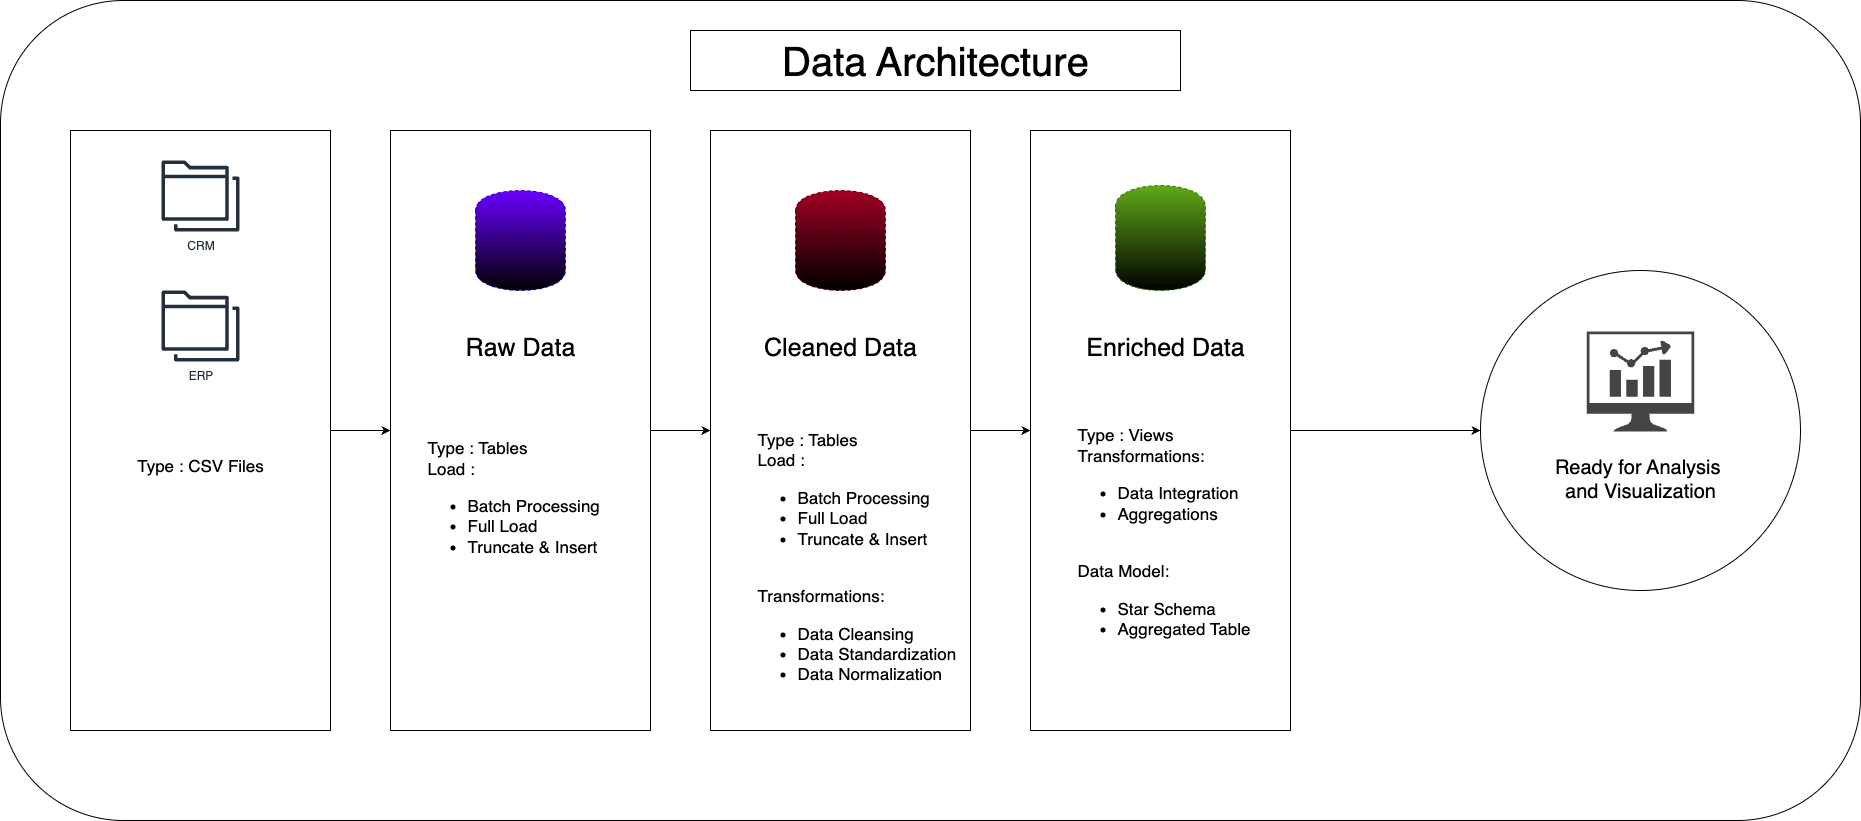

The diagram above was exported from draw.io. Its source (the exported page's mxGraphModel, read from the mxfile embedded in the PNG):
<mxGraphModel dx="1952" dy="2358" grid="1" gridSize="10" guides="1" tooltips="1" connect="1" arrows="1" fold="1" page="1" pageScale="1" pageWidth="850" pageHeight="1100" background="#ffffff" math="0" shadow="0">
  <root>
    <mxCell id="0" />
    <mxCell id="1" parent="0" />
    <mxCell id="sGPIp6d43WOMUu0WTiWx-37" value="" style="rounded=1;whiteSpace=wrap;html=1;" vertex="1" parent="1">
      <mxGeometry x="50" y="-50" width="1860" height="820" as="geometry" />
    </mxCell>
    <mxCell id="sGPIp6d43WOMUu0WTiWx-31" value="" style="edgeStyle=orthogonalEdgeStyle;rounded=0;orthogonalLoop=1;jettySize=auto;html=1;" edge="1" parent="1" source="sGPIp6d43WOMUu0WTiWx-1" target="sGPIp6d43WOMUu0WTiWx-6">
      <mxGeometry relative="1" as="geometry" />
    </mxCell>
    <mxCell id="sGPIp6d43WOMUu0WTiWx-1" value="" style="rounded=0;whiteSpace=wrap;html=1;" vertex="1" parent="1">
      <mxGeometry x="120" y="80" width="260" height="600" as="geometry" />
    </mxCell>
    <mxCell id="sGPIp6d43WOMUu0WTiWx-2" value="CRM" style="sketch=0;outlineConnect=0;fontColor=#232F3E;gradientColor=none;fillColor=#232F3D;strokeColor=none;dashed=0;verticalLabelPosition=bottom;verticalAlign=top;align=center;html=1;fontSize=12;fontStyle=0;aspect=fixed;pointerEvents=1;shape=mxgraph.aws4.folders;" vertex="1" parent="1">
      <mxGeometry x="211" y="110" width="78" height="71" as="geometry" />
    </mxCell>
    <mxCell id="sGPIp6d43WOMUu0WTiWx-3" value="ERP" style="sketch=0;outlineConnect=0;fontColor=#232F3E;gradientColor=none;fillColor=#232F3D;strokeColor=none;dashed=0;verticalLabelPosition=bottom;verticalAlign=top;align=center;html=1;fontSize=12;fontStyle=0;aspect=fixed;pointerEvents=1;shape=mxgraph.aws4.folders;" vertex="1" parent="1">
      <mxGeometry x="211" y="240" width="78" height="71" as="geometry" />
    </mxCell>
    <mxCell id="sGPIp6d43WOMUu0WTiWx-32" value="" style="edgeStyle=orthogonalEdgeStyle;rounded=0;orthogonalLoop=1;jettySize=auto;html=1;" edge="1" parent="1" source="sGPIp6d43WOMUu0WTiWx-6" target="sGPIp6d43WOMUu0WTiWx-7">
      <mxGeometry relative="1" as="geometry" />
    </mxCell>
    <mxCell id="sGPIp6d43WOMUu0WTiWx-6" value="" style="rounded=0;whiteSpace=wrap;html=1;" vertex="1" parent="1">
      <mxGeometry x="440" y="80" width="260" height="600" as="geometry" />
    </mxCell>
    <mxCell id="sGPIp6d43WOMUu0WTiWx-33" value="" style="edgeStyle=orthogonalEdgeStyle;rounded=0;orthogonalLoop=1;jettySize=auto;html=1;" edge="1" parent="1" source="sGPIp6d43WOMUu0WTiWx-7" target="sGPIp6d43WOMUu0WTiWx-8">
      <mxGeometry relative="1" as="geometry" />
    </mxCell>
    <mxCell id="sGPIp6d43WOMUu0WTiWx-7" value="" style="rounded=0;whiteSpace=wrap;html=1;" vertex="1" parent="1">
      <mxGeometry x="760" y="80" width="260" height="600" as="geometry" />
    </mxCell>
    <mxCell id="sGPIp6d43WOMUu0WTiWx-35" value="" style="edgeStyle=orthogonalEdgeStyle;rounded=0;orthogonalLoop=1;jettySize=auto;html=1;" edge="1" parent="1" source="sGPIp6d43WOMUu0WTiWx-8" target="sGPIp6d43WOMUu0WTiWx-34">
      <mxGeometry relative="1" as="geometry" />
    </mxCell>
    <mxCell id="sGPIp6d43WOMUu0WTiWx-8" value="" style="rounded=0;whiteSpace=wrap;html=1;" vertex="1" parent="1">
      <mxGeometry x="1080" y="80" width="260" height="600" as="geometry" />
    </mxCell>
    <mxCell id="sGPIp6d43WOMUu0WTiWx-9" value="Type : CSV Files" style="text;strokeColor=none;align=center;fillColor=none;html=1;verticalAlign=middle;whiteSpace=wrap;rounded=0;fontSize=17;" vertex="1" parent="1">
      <mxGeometry x="170" y="400" width="160" height="30" as="geometry" />
    </mxCell>
    <mxCell id="sGPIp6d43WOMUu0WTiWx-12" value="" style="shape=cylinder;whiteSpace=wrap;html=1;boundedLbl=1;backgroundOutline=1;fillColor=#6a00ff;fontColor=#ffffff;strokeColor=light-dark(#3700CC,#1A1AFF);dashed=1;gradientColor=default;" vertex="1" parent="1">
      <mxGeometry x="525" y="140" width="90" height="100" as="geometry" />
    </mxCell>
    <mxCell id="sGPIp6d43WOMUu0WTiWx-13" value="" style="shape=cylinder;whiteSpace=wrap;html=1;boundedLbl=1;backgroundOutline=1;fillColor=#60a917;fontColor=#ffffff;strokeColor=light-dark(#2D7600,#0D0DB1);dashed=1;gradientColor=default;" vertex="1" parent="1">
      <mxGeometry x="1165" y="135" width="90" height="105" as="geometry" />
    </mxCell>
    <mxCell id="sGPIp6d43WOMUu0WTiWx-14" value="" style="shape=cylinder;whiteSpace=wrap;html=1;boundedLbl=1;backgroundOutline=1;fillColor=#a20025;fontColor=#ffffff;strokeColor=light-dark(#6F0000,#1322FF);dashed=1;gradientColor=default;" vertex="1" parent="1">
      <mxGeometry x="845" y="140" width="90" height="100" as="geometry" />
    </mxCell>
    <mxCell id="sGPIp6d43WOMUu0WTiWx-15" value="&lt;div style=&quot;text-align: justify;&quot;&gt;&lt;span style=&quot;background-color: transparent; color: light-dark(rgb(0, 0, 0), rgb(255, 255, 255));&quot;&gt;Type : Tables&lt;/span&gt;&lt;/div&gt;&lt;div style=&quot;text-align: justify;&quot;&gt;&lt;span style=&quot;background-color: transparent; color: light-dark(rgb(0, 0, 0), rgb(255, 255, 255));&quot;&gt;Load :&amp;nbsp;&lt;/span&gt;&lt;/div&gt;&lt;div style=&quot;text-align: justify;&quot;&gt;&lt;ul&gt;&lt;li&gt;Batch Processing&lt;/li&gt;&lt;li&gt;Full Load&lt;/li&gt;&lt;li&gt;Truncate &amp;amp; Insert&lt;/li&gt;&lt;/ul&gt;&lt;/div&gt;&lt;div style=&quot;text-align: justify;&quot;&gt;&lt;br&gt;&lt;/div&gt;&lt;div style=&quot;text-align: justify;&quot;&gt;&amp;nbsp;&lt;/div&gt;" style="text;strokeColor=none;align=left;fillColor=none;html=1;verticalAlign=middle;whiteSpace=wrap;rounded=0;fontSize=17;" vertex="1" parent="1">
      <mxGeometry x="475" y="430" width="190" height="90" as="geometry" />
    </mxCell>
    <mxCell id="sGPIp6d43WOMUu0WTiWx-16" value="&lt;div style=&quot;text-align: justify;&quot;&gt;&lt;span style=&quot;background-color: transparent; color: light-dark(rgb(0, 0, 0), rgb(255, 255, 255));&quot;&gt;Type : Tables&lt;/span&gt;&lt;/div&gt;&lt;div style=&quot;text-align: justify;&quot;&gt;&lt;span style=&quot;background-color: transparent; color: light-dark(rgb(0, 0, 0), rgb(255, 255, 255));&quot;&gt;Load :&amp;nbsp;&lt;/span&gt;&lt;/div&gt;&lt;div style=&quot;text-align: justify;&quot;&gt;&lt;ul&gt;&lt;li&gt;Batch Processing&lt;/li&gt;&lt;li&gt;Full Load&lt;/li&gt;&lt;li&gt;Truncate &amp;amp; Insert&lt;/li&gt;&lt;/ul&gt;&lt;/div&gt;&lt;div style=&quot;text-align: justify;&quot;&gt;&lt;br&gt;&lt;/div&gt;&lt;div style=&quot;text-align: justify;&quot;&gt;Transformations:&lt;/div&gt;&lt;div style=&quot;text-align: justify;&quot;&gt;&lt;ul&gt;&lt;li&gt;Data Cleansing&lt;/li&gt;&lt;li&gt;Data Standardization&lt;/li&gt;&lt;li&gt;Data Normalization&lt;/li&gt;&lt;/ul&gt;&lt;/div&gt;&lt;div style=&quot;text-align: justify;&quot;&gt;&lt;br&gt;&lt;/div&gt;&lt;div style=&quot;text-align: justify;&quot;&gt;&lt;br&gt;&lt;/div&gt;&lt;div style=&quot;text-align: justify;&quot;&gt;&amp;nbsp;&lt;/div&gt;" style="text;strokeColor=none;align=left;fillColor=none;html=1;verticalAlign=middle;whiteSpace=wrap;rounded=0;fontSize=17;" vertex="1" parent="1">
      <mxGeometry x="805" y="500" width="215" height="90" as="geometry" />
    </mxCell>
    <mxCell id="sGPIp6d43WOMUu0WTiWx-17" value="&lt;div style=&quot;text-align: justify;&quot;&gt;&lt;span style=&quot;background-color: transparent; color: light-dark(rgb(0, 0, 0), rgb(255, 255, 255));&quot;&gt;Type : Views&lt;/span&gt;&lt;/div&gt;&lt;div style=&quot;text-align: justify;&quot;&gt;&lt;span style=&quot;background-color: transparent; color: light-dark(rgb(0, 0, 0), rgb(255, 255, 255));&quot;&gt;Transformations:&lt;/span&gt;&lt;/div&gt;&lt;div style=&quot;text-align: justify;&quot;&gt;&lt;ul&gt;&lt;li&gt;Data Integration&lt;/li&gt;&lt;li&gt;Aggregations&lt;/li&gt;&lt;/ul&gt;&lt;/div&gt;&lt;div style=&quot;text-align: justify;&quot;&gt;&lt;br&gt;&lt;/div&gt;&lt;div style=&quot;text-align: justify;&quot;&gt;Data Model:&lt;/div&gt;&lt;div style=&quot;text-align: justify;&quot;&gt;&lt;ul&gt;&lt;li&gt;Star Schema&lt;/li&gt;&lt;li&gt;Aggregated Table&lt;/li&gt;&lt;/ul&gt;&lt;/div&gt;&lt;div style=&quot;text-align: justify;&quot;&gt;&lt;br&gt;&lt;/div&gt;&lt;div style=&quot;text-align: justify;&quot;&gt;&lt;br&gt;&lt;/div&gt;&lt;div style=&quot;text-align: justify;&quot;&gt;&amp;nbsp;&lt;/div&gt;" style="text;strokeColor=none;align=left;fillColor=none;html=1;verticalAlign=middle;whiteSpace=wrap;rounded=0;fontSize=17;" vertex="1" parent="1">
      <mxGeometry x="1125" y="475" width="190" height="90" as="geometry" />
    </mxCell>
    <mxCell id="sGPIp6d43WOMUu0WTiWx-18" value="Raw Data" style="text;strokeColor=none;align=center;fillColor=none;html=1;verticalAlign=middle;whiteSpace=wrap;rounded=0;fontSize=25;" vertex="1" parent="1">
      <mxGeometry x="505" y="281" width="130" height="30" as="geometry" />
    </mxCell>
    <mxCell id="sGPIp6d43WOMUu0WTiWx-19" value="Cleaned Data" style="text;strokeColor=none;align=center;fillColor=none;html=1;verticalAlign=middle;whiteSpace=wrap;rounded=0;fontSize=25;" vertex="1" parent="1">
      <mxGeometry x="805" y="281" width="170" height="30" as="geometry" />
    </mxCell>
    <mxCell id="sGPIp6d43WOMUu0WTiWx-20" value="Enriched Data" style="text;strokeColor=none;align=center;fillColor=none;html=1;verticalAlign=middle;whiteSpace=wrap;rounded=0;fontSize=25;" vertex="1" parent="1">
      <mxGeometry x="1125" y="281" width="180" height="30" as="geometry" />
    </mxCell>
    <mxCell id="sGPIp6d43WOMUu0WTiWx-34" value="&lt;div&gt;&lt;font style=&quot;font-size: 20px;&quot;&gt;&lt;br&gt;&lt;/font&gt;&lt;/div&gt;&lt;font style=&quot;font-size: 20px;&quot;&gt;&lt;div&gt;&lt;font style=&quot;font-size: 20px;&quot;&gt;&lt;br&gt;&lt;/font&gt;&lt;/div&gt;&lt;div&gt;&lt;font style=&quot;font-size: 20px;&quot;&gt;&lt;br&gt;&lt;/font&gt;&lt;/div&gt;&lt;div&gt;&lt;font style=&quot;font-size: 20px;&quot;&gt;&lt;br&gt;&lt;/font&gt;&lt;/div&gt;Ready for Analysis&amp;nbsp;&lt;/font&gt;&lt;div&gt;&lt;font style=&quot;font-size: 20px;&quot;&gt;and Visualization&lt;/font&gt;&lt;/div&gt;" style="ellipse;whiteSpace=wrap;html=1;rounded=0;" vertex="1" parent="1">
      <mxGeometry x="1530" y="220" width="320" height="320" as="geometry" />
    </mxCell>
    <mxCell id="sGPIp6d43WOMUu0WTiWx-36" value="" style="sketch=0;pointerEvents=1;shadow=0;dashed=0;html=1;strokeColor=none;fillColor=#434445;aspect=fixed;labelPosition=center;verticalLabelPosition=bottom;verticalAlign=top;align=center;outlineConnect=0;shape=mxgraph.vvd.nsx_dashboard;" vertex="1" parent="1">
      <mxGeometry x="1636.23" y="281" width="107.53" height="100" as="geometry" />
    </mxCell>
    <mxCell id="sGPIp6d43WOMUu0WTiWx-38" value="&lt;font style=&quot;font-size: 40px;&quot;&gt;Data Architecture&lt;/font&gt;" style="rounded=0;whiteSpace=wrap;html=1;" vertex="1" parent="1">
      <mxGeometry x="740" y="-20" width="490" height="60" as="geometry" />
    </mxCell>
  </root>
</mxGraphModel>